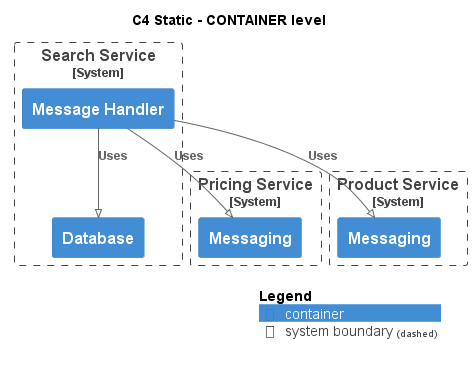

The diagram above was rendered by PlantUML. Its source (embedded in the PNG):
@startuml
!pragma layout smetana
!include ..\..\..\..\.c4s\C4_Container.puml

AddElementTag("state:new", $bgColor=green, $fontColor=#ffffff, $borderColor=green, $shadowing="False")
AddElementTag("state:changed", $bgColor=orange, $fontColor=#ffffff, $borderColor=orange, $shadowing="False")
AddElementTag("state:removed", $bgColor=red, $fontColor=#ffffff, $borderColor=red, $shadowing="False")

AddRelTag("state:new", $textColor=green, $lineColor=green)
AddRelTag("state:changed", $textColor=orange, $lineColor=orange)
AddRelTag("state:removed", $textColor=red, $lineColor=red)

SHOW_PERSON_PORTRAIT()
LAYOUT_TOP_DOWN()

skinparam linetype polyline

title C4 Static - CONTAINER level


System_Boundary(ECommercePlatform.SoftwareSystems.SearchService, "Search Service") {
    Container(ECommercePlatform.SoftwareSystems.SearchService.Containers.MessageHandler, "Message Handler", "", "")
    Container(ECommercePlatform.SoftwareSystems.SearchService.Containers.Database, "Database", "", "")
}

System_Boundary(ECommercePlatform.SoftwareSystems.PricingService, "Pricing Service") {
    Container(ECommercePlatform.SoftwareSystems.PricingService.Containers.Messaging, "Messaging", "", "")
}

System_Boundary(ECommercePlatform.SoftwareSystems.ProductService, "Product Service") {
    Container(ECommercePlatform.SoftwareSystems.ProductService.Containers.Messaging, "Messaging", "", "")
}

Rel(ECommercePlatform.SoftwareSystems.SearchService.Containers.MessageHandler, ECommercePlatform.SoftwareSystems.PricingService.Containers.Messaging, "Uses")
Rel(ECommercePlatform.SoftwareSystems.SearchService.Containers.MessageHandler, ECommercePlatform.SoftwareSystems.SearchService.Containers.Database, "Uses")
Rel(ECommercePlatform.SoftwareSystems.SearchService.Containers.MessageHandler, ECommercePlatform.SoftwareSystems.ProductService.Containers.Messaging, "Uses")


SHOW_LEGEND()
@enduml